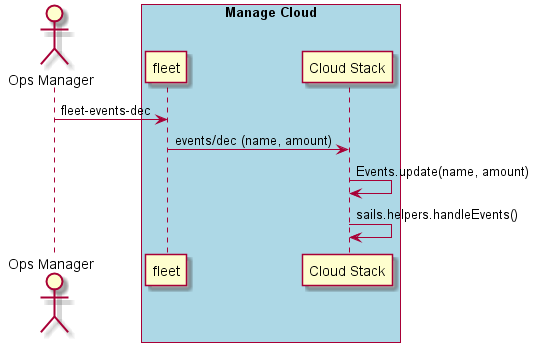

The diagram above was rendered by PlantUML. Its source (embedded in the PNG):
@startuml
Actor "Ops Manager" as A

box "Manage Cloud" #lightblue
participant "fleet" as S
A -> S : fleet-events-dec
participant "Cloud Stack" as CS
S -> CS : events/dec (name, amount)
CS -> CS : Events.update(name, amount)
CS -> CS : sails.helpers.handleEvents()
end box
@enduml